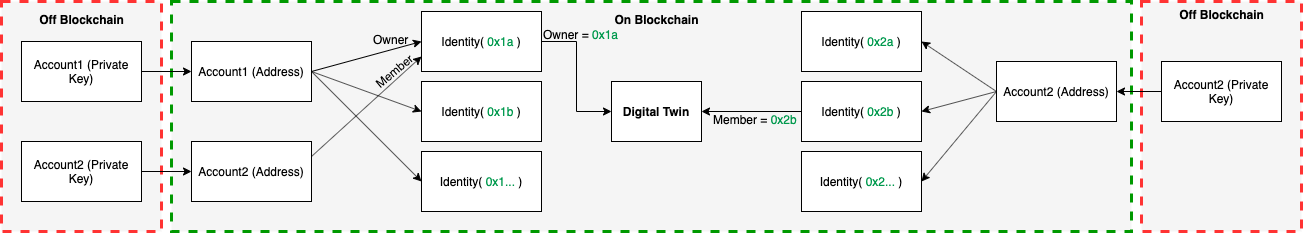

The diagram above was exported from draw.io. Its source (the exported page's mxGraphModel, read from the mxfile embedded in the PNG):
<mxGraphModel dx="1759" dy="627" grid="1" gridSize="10" guides="1" tooltips="1" connect="1" arrows="1" fold="1" page="1" pageScale="1" pageWidth="827" pageHeight="1169" math="0" shadow="0">
  <root>
    <mxCell id="0" />
    <mxCell id="1" parent="0" />
    <mxCell id="qyiseDG4UBaiSvAnZdA4-10" value="" style="rounded=0;whiteSpace=wrap;html=1;dashed=1;strokeColor=#009900;fillColor=#f5f5f5;fontColor=#333333;strokeWidth=3;" parent="1" vertex="1">
      <mxGeometry x="20" y="310" width="960" height="230" as="geometry" />
    </mxCell>
    <mxCell id="qyiseDG4UBaiSvAnZdA4-9" value="" style="rounded=0;whiteSpace=wrap;html=1;dashed=1;strokeColor=#FF3333;fillColor=#f5f5f5;fontColor=#333333;strokeWidth=3;" parent="1" vertex="1">
      <mxGeometry x="990" y="310" width="160" height="230" as="geometry" />
    </mxCell>
    <mxCell id="qyiseDG4UBaiSvAnZdA4-7" value="" style="rounded=0;whiteSpace=wrap;html=1;dashed=1;strokeColor=#FF3333;fillColor=#f5f5f5;fontColor=#333333;strokeWidth=3;" parent="1" vertex="1">
      <mxGeometry x="-150" y="310" width="160" height="230" as="geometry" />
    </mxCell>
    <mxCell id="K0QjZZ1ogMB6o9hR1Mn1-91" style="edgeStyle=none;rounded=0;orthogonalLoop=1;jettySize=auto;html=1;exitX=1;exitY=0.5;exitDx=0;exitDy=0;entryX=0;entryY=0.5;entryDx=0;entryDy=0;" parent="1" source="K0QjZZ1ogMB6o9hR1Mn1-79" target="K0QjZZ1ogMB6o9hR1Mn1-82" edge="1">
      <mxGeometry relative="1" as="geometry" />
    </mxCell>
    <mxCell id="K0QjZZ1ogMB6o9hR1Mn1-79" value="Account1 (Address)" style="rounded=0;whiteSpace=wrap;html=1;align=center;" parent="1" vertex="1">
      <mxGeometry x="40" y="350" width="120" height="60" as="geometry" />
    </mxCell>
    <mxCell id="K0QjZZ1ogMB6o9hR1Mn1-93" style="edgeStyle=none;rounded=0;orthogonalLoop=1;jettySize=auto;html=1;exitX=1;exitY=0.5;exitDx=0;exitDy=0;entryX=0;entryY=0.5;entryDx=0;entryDy=0;" parent="1" source="K0QjZZ1ogMB6o9hR1Mn1-79" target="K0QjZZ1ogMB6o9hR1Mn1-80" edge="1">
      <mxGeometry relative="1" as="geometry" />
    </mxCell>
    <mxCell id="K0QjZZ1ogMB6o9hR1Mn1-80" value="Identity(&lt;font color=&quot;#00994d&quot;&gt; 0x1...&amp;nbsp;&lt;/font&gt;)" style="rounded=0;whiteSpace=wrap;html=1;align=center;" parent="1" vertex="1">
      <mxGeometry x="270" y="460" width="120" height="60" as="geometry" />
    </mxCell>
    <mxCell id="K0QjZZ1ogMB6o9hR1Mn1-92" style="edgeStyle=none;rounded=0;orthogonalLoop=1;jettySize=auto;html=1;exitX=1;exitY=0.5;exitDx=0;exitDy=0;entryX=0;entryY=0.5;entryDx=0;entryDy=0;" parent="1" source="K0QjZZ1ogMB6o9hR1Mn1-79" target="K0QjZZ1ogMB6o9hR1Mn1-81" edge="1">
      <mxGeometry relative="1" as="geometry">
        <mxPoint x="150" y="400" as="sourcePoint" />
      </mxGeometry>
    </mxCell>
    <mxCell id="K0QjZZ1ogMB6o9hR1Mn1-81" value="Identity( &lt;font color=&quot;#00994d&quot;&gt;0x1b&lt;/font&gt; )" style="rounded=0;whiteSpace=wrap;html=1;align=center;" parent="1" vertex="1">
      <mxGeometry x="270" y="390" width="120" height="60" as="geometry" />
    </mxCell>
    <mxCell id="K0QjZZ1ogMB6o9hR1Mn1-87" style="edgeStyle=orthogonalEdgeStyle;rounded=0;orthogonalLoop=1;jettySize=auto;html=1;exitX=1;exitY=0.5;exitDx=0;exitDy=0;entryX=0;entryY=0.5;entryDx=0;entryDy=0;" parent="1" source="K0QjZZ1ogMB6o9hR1Mn1-82" target="K0QjZZ1ogMB6o9hR1Mn1-101" edge="1">
      <mxGeometry relative="1" as="geometry">
        <mxPoint x="460" y="420" as="targetPoint" />
      </mxGeometry>
    </mxCell>
    <mxCell id="K0QjZZ1ogMB6o9hR1Mn1-82" value="Identity( &lt;font color=&quot;#00994d&quot;&gt;0x1a&lt;/font&gt; )" style="rounded=0;whiteSpace=wrap;html=1;align=center;" parent="1" vertex="1">
      <mxGeometry x="270" y="320" width="120" height="60" as="geometry" />
    </mxCell>
    <mxCell id="K0QjZZ1ogMB6o9hR1Mn1-88" style="rounded=0;orthogonalLoop=1;jettySize=auto;html=1;exitX=0;exitY=0.5;exitDx=0;exitDy=0;entryX=1;entryY=0.5;entryDx=0;entryDy=0;" parent="1" source="K0QjZZ1ogMB6o9hR1Mn1-83" target="K0QjZZ1ogMB6o9hR1Mn1-86" edge="1">
      <mxGeometry relative="1" as="geometry" />
    </mxCell>
    <mxCell id="K0QjZZ1ogMB6o9hR1Mn1-83" value="Account2 (Address)" style="rounded=0;whiteSpace=wrap;html=1;align=center;" parent="1" vertex="1">
      <mxGeometry x="845" y="370" width="120" height="60" as="geometry" />
    </mxCell>
    <mxCell id="K0QjZZ1ogMB6o9hR1Mn1-90" style="edgeStyle=none;rounded=0;orthogonalLoop=1;jettySize=auto;html=1;exitX=1;exitY=0.5;exitDx=0;exitDy=0;entryX=1;entryY=0.5;entryDx=0;entryDy=0;" parent="1" target="K0QjZZ1ogMB6o9hR1Mn1-84" edge="1">
      <mxGeometry relative="1" as="geometry">
        <mxPoint x="845" y="400" as="sourcePoint" />
      </mxGeometry>
    </mxCell>
    <mxCell id="K0QjZZ1ogMB6o9hR1Mn1-84" value="Identity( &lt;font color=&quot;#00994d&quot;&gt;0x2...&amp;nbsp;&lt;/font&gt;)" style="rounded=0;whiteSpace=wrap;html=1;align=center;" parent="1" vertex="1">
      <mxGeometry x="650" y="460" width="120" height="60" as="geometry" />
    </mxCell>
    <mxCell id="K0QjZZ1ogMB6o9hR1Mn1-89" style="edgeStyle=none;rounded=0;orthogonalLoop=1;jettySize=auto;html=1;exitX=1;exitY=0.5;exitDx=0;exitDy=0;entryX=1;entryY=0.5;entryDx=0;entryDy=0;" parent="1" target="K0QjZZ1ogMB6o9hR1Mn1-85" edge="1">
      <mxGeometry relative="1" as="geometry">
        <mxPoint x="845" y="400" as="sourcePoint" />
      </mxGeometry>
    </mxCell>
    <mxCell id="K0QjZZ1ogMB6o9hR1Mn1-85" value="Identity( &lt;font color=&quot;#00994d&quot;&gt;0x2b&lt;/font&gt; )" style="rounded=0;whiteSpace=wrap;html=1;align=center;" parent="1" vertex="1">
      <mxGeometry x="650" y="390" width="120" height="60" as="geometry" />
    </mxCell>
    <mxCell id="K0QjZZ1ogMB6o9hR1Mn1-86" value="Identity( &lt;font color=&quot;#00994d&quot;&gt;0x2a&lt;/font&gt; )" style="rounded=0;whiteSpace=wrap;html=1;align=center;" parent="1" vertex="1">
      <mxGeometry x="650" y="320" width="120" height="60" as="geometry" />
    </mxCell>
    <mxCell id="K0QjZZ1ogMB6o9hR1Mn1-97" style="edgeStyle=none;rounded=0;orthogonalLoop=1;jettySize=auto;html=1;exitX=0;exitY=0.5;exitDx=0;exitDy=0;entryX=1;entryY=0.5;entryDx=0;entryDy=0;" parent="1" source="K0QjZZ1ogMB6o9hR1Mn1-85" target="K0QjZZ1ogMB6o9hR1Mn1-101" edge="1">
      <mxGeometry relative="1" as="geometry">
        <mxPoint x="560" y="420" as="targetPoint" />
      </mxGeometry>
    </mxCell>
    <mxCell id="K0QjZZ1ogMB6o9hR1Mn1-98" value="Owner =&amp;nbsp;&lt;font color=&quot;#00994d&quot;&gt;0x1a&lt;/font&gt;" style="text;html=1;" parent="1" vertex="1">
      <mxGeometry x="390" y="330" width="100" height="30" as="geometry" />
    </mxCell>
    <mxCell id="K0QjZZ1ogMB6o9hR1Mn1-99" value="Member =&amp;nbsp;&lt;font color=&quot;#00994d&quot;&gt;0x2b&lt;/font&gt;" style="text;html=1;" parent="1" vertex="1">
      <mxGeometry x="560" y="415" width="110" height="30" as="geometry" />
    </mxCell>
    <mxCell id="K0QjZZ1ogMB6o9hR1Mn1-101" value="&lt;b&gt;Digital Twin&lt;/b&gt;" style="rounded=0;whiteSpace=wrap;html=1;align=center;" parent="1" vertex="1">
      <mxGeometry x="460" y="390" width="90" height="60" as="geometry" />
    </mxCell>
    <mxCell id="qyiseDG4UBaiSvAnZdA4-1" value="Account2 (Address)" style="rounded=0;whiteSpace=wrap;html=1;align=center;" parent="1" vertex="1">
      <mxGeometry x="40" y="450" width="120" height="60" as="geometry" />
    </mxCell>
    <mxCell id="qyiseDG4UBaiSvAnZdA4-2" value="Owner" style="text;html=1;" parent="1" vertex="1">
      <mxGeometry x="220" y="335" width="40" height="30" as="geometry" />
    </mxCell>
    <mxCell id="qyiseDG4UBaiSvAnZdA4-4" style="edgeStyle=none;rounded=0;orthogonalLoop=1;jettySize=auto;html=1;exitX=1;exitY=0.25;exitDx=0;exitDy=0;entryX=0;entryY=0.75;entryDx=0;entryDy=0;" parent="1" source="qyiseDG4UBaiSvAnZdA4-1" target="K0QjZZ1ogMB6o9hR1Mn1-82" edge="1">
      <mxGeometry relative="1" as="geometry">
        <mxPoint x="140" y="650" as="sourcePoint" />
        <mxPoint x="260" y="600" as="targetPoint" />
      </mxGeometry>
    </mxCell>
    <mxCell id="qyiseDG4UBaiSvAnZdA4-5" value="Member" style="text;html=1;rotation=-40;" parent="1" vertex="1">
      <mxGeometry x="220" y="365" width="50" height="30" as="geometry" />
    </mxCell>
    <mxCell id="qyiseDG4UBaiSvAnZdA4-8" value="&lt;b&gt;Off Blockchain&lt;/b&gt;" style="text;html=1;align=center;" parent="1" vertex="1">
      <mxGeometry x="-115" y="315" width="90" height="30" as="geometry" />
    </mxCell>
    <mxCell id="qyiseDG4UBaiSvAnZdA4-11" value="&lt;b&gt;On Blockchain&lt;/b&gt;" style="text;html=1;align=center;" parent="1" vertex="1">
      <mxGeometry x="455" y="315" width="100" height="30" as="geometry" />
    </mxCell>
    <mxCell id="qyiseDG4UBaiSvAnZdA4-12" value="&lt;b&gt;Off Blockchain&lt;/b&gt;" style="text;html=1;align=center;" parent="1" vertex="1">
      <mxGeometry x="1025" y="310" width="90" height="30" as="geometry" />
    </mxCell>
    <mxCell id="8ytpqNLNYhcEl0AYQG1X-1" value="Account1 (Private Key)" style="rounded=0;whiteSpace=wrap;html=1;align=center;" parent="1" vertex="1">
      <mxGeometry x="-130" y="350" width="120" height="60" as="geometry" />
    </mxCell>
    <mxCell id="8ytpqNLNYhcEl0AYQG1X-2" value="Account2 (Private Key)" style="rounded=0;whiteSpace=wrap;html=1;align=center;" parent="1" vertex="1">
      <mxGeometry x="-130" y="450" width="120" height="60" as="geometry" />
    </mxCell>
    <mxCell id="8ytpqNLNYhcEl0AYQG1X-6" style="edgeStyle=orthogonalEdgeStyle;rounded=0;orthogonalLoop=1;jettySize=auto;html=1;exitX=0;exitY=0.5;exitDx=0;exitDy=0;entryX=1;entryY=0.5;entryDx=0;entryDy=0;" parent="1" source="8ytpqNLNYhcEl0AYQG1X-3" target="K0QjZZ1ogMB6o9hR1Mn1-83" edge="1">
      <mxGeometry relative="1" as="geometry" />
    </mxCell>
    <mxCell id="8ytpqNLNYhcEl0AYQG1X-3" value="Account2 (Private Key)" style="rounded=0;whiteSpace=wrap;html=1;align=center;" parent="1" vertex="1">
      <mxGeometry x="1010" y="370" width="120" height="60" as="geometry" />
    </mxCell>
    <mxCell id="8ytpqNLNYhcEl0AYQG1X-4" style="edgeStyle=none;rounded=0;orthogonalLoop=1;jettySize=auto;html=1;exitX=1;exitY=0.5;exitDx=0;exitDy=0;entryX=0;entryY=0.5;entryDx=0;entryDy=0;" parent="1" source="8ytpqNLNYhcEl0AYQG1X-1" target="K0QjZZ1ogMB6o9hR1Mn1-79" edge="1">
      <mxGeometry relative="1" as="geometry">
        <mxPoint x="-10" y="380" as="sourcePoint" />
        <mxPoint x="100" y="490" as="targetPoint" />
      </mxGeometry>
    </mxCell>
    <mxCell id="8ytpqNLNYhcEl0AYQG1X-5" style="edgeStyle=none;rounded=0;orthogonalLoop=1;jettySize=auto;html=1;exitX=1;exitY=0.5;exitDx=0;exitDy=0;entryX=0;entryY=0.5;entryDx=0;entryDy=0;" parent="1" source="8ytpqNLNYhcEl0AYQG1X-2" target="qyiseDG4UBaiSvAnZdA4-1" edge="1">
      <mxGeometry relative="1" as="geometry">
        <mxPoint y="390" as="sourcePoint" />
        <mxPoint x="50" y="390" as="targetPoint" />
      </mxGeometry>
    </mxCell>
  </root>
</mxGraphModel>